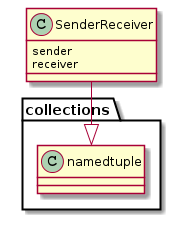

The diagram above was rendered by PlantUML. Its source (embedded in the PNG):
@startuml
SenderReceiver -|> collections.namedtuple
SenderReceiver : sender
SenderReceiver : receiver

@enduml